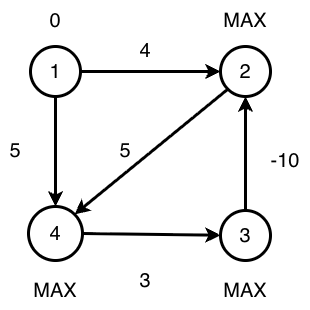

The diagram above was exported from draw.io. Its source (the exported page's mxGraphModel, read from the mxfile embedded in the PNG):
<mxGraphModel dx="887" dy="514" grid="1" gridSize="10" guides="1" tooltips="1" connect="1" arrows="1" fold="1" page="1" pageScale="1" pageWidth="827" pageHeight="1169" math="0" shadow="0">
  <root>
    <mxCell id="0" />
    <mxCell id="1" parent="0" />
    <mxCell id="DePy2Q2ZPgttYAn2OyDl-39" edge="1" parent="1" source="DePy2Q2ZPgttYAn2OyDl-2" style="rounded=0;orthogonalLoop=1;jettySize=auto;html=1;exitX=1;exitY=0.5;exitDx=0;exitDy=0;entryX=0;entryY=0.5;entryDx=0;entryDy=0;align=center;verticalAlign=middle;fontFamily=Helvetica;fontSize=11;fontColor=default;labelBackgroundColor=none;endArrow=classic;strokeWidth=3;strokeColor=light-dark(#000000,#FFFFFF);" target="DePy2Q2ZPgttYAn2OyDl-3">
      <mxGeometry relative="1" as="geometry" />
    </mxCell>
    <mxCell id="DePy2Q2ZPgttYAn2OyDl-43" edge="1" parent="1" source="DePy2Q2ZPgttYAn2OyDl-2" style="rounded=0;orthogonalLoop=1;jettySize=auto;html=1;exitX=0.5;exitY=1;exitDx=0;exitDy=0;entryX=0.5;entryY=0;entryDx=0;entryDy=0;align=center;verticalAlign=middle;fontFamily=Helvetica;fontSize=11;fontColor=default;labelBackgroundColor=none;endArrow=classic;strokeWidth=3;strokeColor=light-dark(#000000,#FFFFFF);" target="DePy2Q2ZPgttYAn2OyDl-7">
      <mxGeometry relative="1" as="geometry" />
    </mxCell>
    <mxCell id="DePy2Q2ZPgttYAn2OyDl-2" parent="1" style="ellipse;whiteSpace=wrap;html=1;aspect=fixed;rounded=0;align=center;verticalAlign=middle;fontFamily=Helvetica;fontSize=11;labelBackgroundColor=none;strokeWidth=3;strokeColor=light-dark(#000000,#FFFFFF);" value="&lt;span style=&quot;font-size: 20px;&quot;&gt;1&lt;/span&gt;" vertex="1">
      <mxGeometry height="50" width="50" x="270" y="146" as="geometry" />
    </mxCell>
    <mxCell id="DePy2Q2ZPgttYAn2OyDl-54" edge="1" parent="1" source="DePy2Q2ZPgttYAn2OyDl-3" style="rounded=0;orthogonalLoop=1;jettySize=auto;html=1;exitX=0;exitY=1;exitDx=0;exitDy=0;entryX=1;entryY=0;entryDx=0;entryDy=0;strokeColor=light-dark(#000000,#FFFFFF);strokeWidth=3;align=center;verticalAlign=middle;fontFamily=Helvetica;fontSize=11;fontColor=default;labelBackgroundColor=none;endArrow=classic;" target="DePy2Q2ZPgttYAn2OyDl-7">
      <mxGeometry relative="1" as="geometry" />
    </mxCell>
    <mxCell id="DePy2Q2ZPgttYAn2OyDl-3" parent="1" style="ellipse;whiteSpace=wrap;html=1;aspect=fixed;align=center;verticalAlign=middle;fontFamily=Helvetica;fontSize=11;rounded=0;labelBackgroundColor=none;strokeWidth=3;strokeColor=light-dark(#000000,#FFFFFF);" value="&lt;span style=&quot;font-size: 20px;&quot;&gt;2&lt;/span&gt;" vertex="1">
      <mxGeometry height="50" width="50" x="460" y="146" as="geometry" />
    </mxCell>
    <mxCell id="DePy2Q2ZPgttYAn2OyDl-41" edge="1" parent="1" source="DePy2Q2ZPgttYAn2OyDl-6" style="edgeStyle=orthogonalEdgeStyle;rounded=0;orthogonalLoop=1;jettySize=auto;html=1;exitX=0.5;exitY=0;exitDx=0;exitDy=0;entryX=0.5;entryY=1;entryDx=0;entryDy=0;align=center;verticalAlign=middle;fontFamily=Helvetica;fontSize=11;fontColor=default;labelBackgroundColor=none;endArrow=classic;strokeWidth=3;strokeColor=light-dark(#000000,#FFFFFF);" target="DePy2Q2ZPgttYAn2OyDl-3">
      <mxGeometry relative="1" as="geometry" />
    </mxCell>
    <mxCell id="DePy2Q2ZPgttYAn2OyDl-6" parent="1" style="ellipse;whiteSpace=wrap;html=1;aspect=fixed;rounded=0;align=center;verticalAlign=middle;fontFamily=Helvetica;fontSize=11;labelBackgroundColor=none;strokeWidth=3;strokeColor=light-dark(#000000,#FFFFFF);" value="&lt;span style=&quot;font-size: 20px;&quot;&gt;3&lt;/span&gt;" vertex="1">
      <mxGeometry height="50" width="50" x="460" y="310" as="geometry" />
    </mxCell>
    <mxCell id="DePy2Q2ZPgttYAn2OyDl-42" edge="1" parent="1" source="DePy2Q2ZPgttYAn2OyDl-7" style="rounded=0;orthogonalLoop=1;jettySize=auto;html=1;exitX=1;exitY=0.5;exitDx=0;exitDy=0;align=center;verticalAlign=middle;fontFamily=Helvetica;fontSize=11;fontColor=default;labelBackgroundColor=none;endArrow=classic;strokeWidth=3;strokeColor=light-dark(#000000,#FFFFFF);" target="DePy2Q2ZPgttYAn2OyDl-6">
      <mxGeometry relative="1" as="geometry" />
    </mxCell>
    <mxCell id="DePy2Q2ZPgttYAn2OyDl-7" parent="1" style="ellipse;whiteSpace=wrap;html=1;aspect=fixed;rounded=0;align=center;verticalAlign=middle;fontFamily=Helvetica;fontSize=11;labelBackgroundColor=none;strokeWidth=3;strokeColor=light-dark(#000000,#FFFFFF);fontColor=default;" value="&lt;span style=&quot;font-size: 20px;&quot;&gt;4&lt;/span&gt;" vertex="1">
      <mxGeometry height="54" width="54" x="268" y="306" as="geometry" />
    </mxCell>
    <mxCell id="DePy2Q2ZPgttYAn2OyDl-45" parent="1" style="text;html=1;whiteSpace=wrap;strokeColor=none;fillColor=none;align=center;verticalAlign=middle;rounded=0;autosize=1;resizable=0;labelBackgroundColor=none;" value="&lt;font style=&quot;font-size: 20px;&quot;&gt;-10&lt;/font&gt;" vertex="1">
      <mxGeometry height="40" width="50" x="500" y="240" as="geometry" />
    </mxCell>
    <mxCell id="DePy2Q2ZPgttYAn2OyDl-46" parent="1" style="text;html=1;whiteSpace=wrap;strokeColor=none;fillColor=none;align=center;verticalAlign=middle;rounded=0;autosize=1;resizable=0;labelBackgroundColor=none;" value="&lt;font style=&quot;font-size: 20px;&quot;&gt;3&lt;/font&gt;" vertex="1">
      <mxGeometry height="40" width="30" x="370" y="360" as="geometry" />
    </mxCell>
    <mxCell id="DePy2Q2ZPgttYAn2OyDl-47" parent="1" style="text;html=1;whiteSpace=wrap;strokeColor=none;fillColor=none;align=center;verticalAlign=middle;rounded=0;autosize=1;resizable=0;labelBackgroundColor=none;" value="&lt;font style=&quot;font-size: 20px;&quot;&gt;5&lt;/font&gt;" vertex="1">
      <mxGeometry height="40" width="30" x="240" y="230" as="geometry" />
    </mxCell>
    <mxCell id="DePy2Q2ZPgttYAn2OyDl-53" parent="1" style="text;html=1;whiteSpace=wrap;strokeColor=none;fillColor=none;align=center;verticalAlign=middle;rounded=0;autosize=1;resizable=0;" value="&lt;font style=&quot;font-size: 20px;&quot;&gt;4&lt;/font&gt;" vertex="1">
      <mxGeometry height="40" width="30" x="370" y="130" as="geometry" />
    </mxCell>
    <mxCell id="DePy2Q2ZPgttYAn2OyDl-55" parent="1" style="text;html=1;whiteSpace=wrap;strokeColor=none;fillColor=none;align=center;verticalAlign=middle;rounded=0;autosize=1;resizable=0;" value="&lt;font style=&quot;font-size: 20px;&quot;&gt;5&lt;/font&gt;" vertex="1">
      <mxGeometry height="40" width="30" x="350" y="230" as="geometry" />
    </mxCell>
    <mxCell id="DePy2Q2ZPgttYAn2OyDl-56" parent="1" style="text;html=1;whiteSpace=wrap;strokeColor=none;fillColor=none;align=center;verticalAlign=middle;rounded=0;autosize=1;resizable=0;" value="&lt;font style=&quot;font-size: 20px;&quot;&gt;0&lt;/font&gt;" vertex="1">
      <mxGeometry height="40" width="30" x="280" y="100" as="geometry" />
    </mxCell>
    <mxCell id="DePy2Q2ZPgttYAn2OyDl-57" parent="1" style="text;html=1;whiteSpace=wrap;strokeColor=none;fillColor=none;align=center;verticalAlign=middle;rounded=0;autosize=1;resizable=0;" value="&lt;font style=&quot;font-size: 20px;&quot;&gt;MAX&lt;/font&gt;" vertex="1">
      <mxGeometry height="40" width="70" x="450" y="100" as="geometry" />
    </mxCell>
    <mxCell id="DePy2Q2ZPgttYAn2OyDl-58" parent="1" style="text;html=1;whiteSpace=wrap;strokeColor=none;fillColor=none;align=center;verticalAlign=middle;rounded=0;autosize=1;resizable=0;" value="&lt;font style=&quot;font-size: 20px;&quot;&gt;MAX&lt;/font&gt;" vertex="1">
      <mxGeometry height="40" width="70" x="450" y="370" as="geometry" />
    </mxCell>
    <mxCell id="DePy2Q2ZPgttYAn2OyDl-59" parent="1" style="text;html=1;whiteSpace=wrap;strokeColor=none;fillColor=none;align=center;verticalAlign=middle;rounded=0;autosize=1;resizable=0;" value="&lt;font style=&quot;font-size: 20px;&quot;&gt;MAX&lt;/font&gt;" vertex="1">
      <mxGeometry height="40" width="70" x="260" y="370" as="geometry" />
    </mxCell>
  </root>
</mxGraphModel>